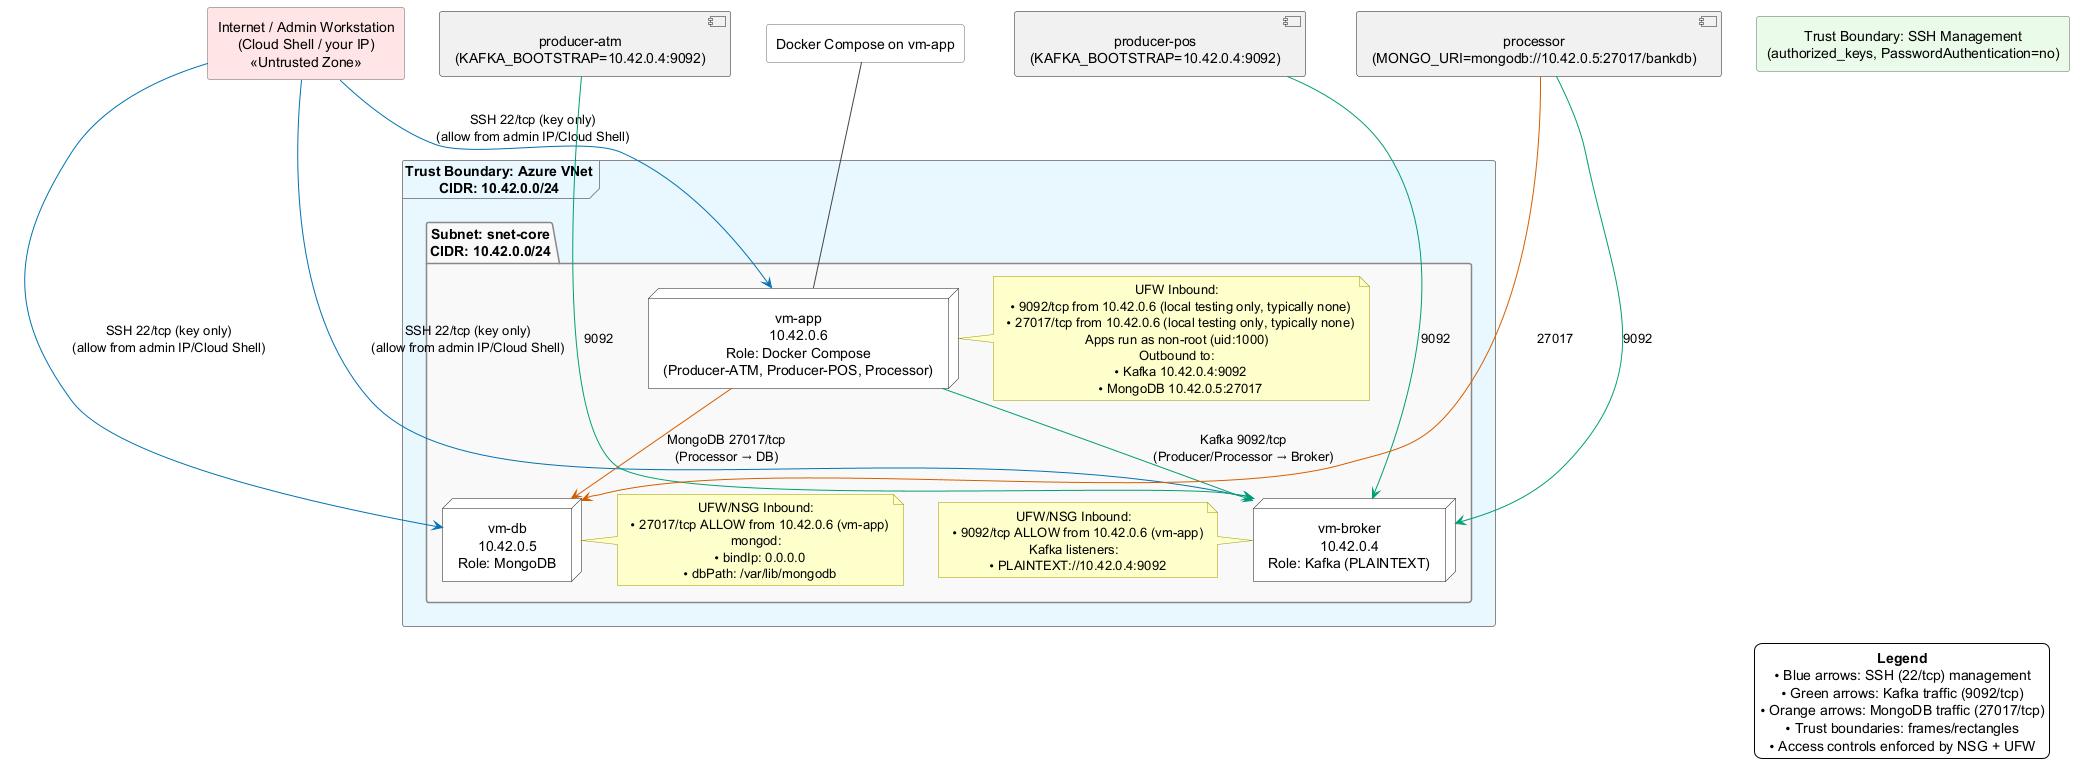

The diagram above was rendered by PlantUML. Its source (embedded in the PNG):
@startuml
' ===== Styling =====
skinparam backgroundColor #ffffff
skinparam package {
  BorderColor #888
  BackgroundColor #F9F9F9
}
skinparam rectangle {
  BorderColor #666
}
skinparam note {
  BackgroundColor #FFFFCC
  BorderColor #999900
}
skinparam ArrowColor #444
skinparam defaultTextAlignment center

' ===== Trust Boundaries =====
rectangle "Internet / Admin Workstation\n(Cloud Shell / your IP)\n<<Untrusted Zone>>" as INTERNET #FFE5E5

frame "Trust Boundary: Azure VNet\nCIDR: 10.42.0.0/24" as VNET #E9F7FF {
  package "Subnet: snet-core\nCIDR: 10.42.0.0/24" as SUBNET {

    ' ---- VMs ----
    node "vm-app\n10.42.0.6\nRole: Docker Compose\n(Producer-ATM, Producer-POS, Processor)" as VMAPP #FFFFFF
    note right of VMAPP
      UFW Inbound:
        • 9092/tcp from 10.42.0.6 (local testing only, typically none)
        • 27017/tcp from 10.42.0.6 (local testing only, typically none)
      Apps run as non-root (uid:1000)
      Outbound to:
        • Kafka 10.42.0.4:9092
        • MongoDB 10.42.0.5:27017
    end note

    node "vm-broker\n10.42.0.4\nRole: Kafka (PLAINTEXT)" as VMBROKER #FFFFFF
    note left of VMBROKER
      UFW/NSG Inbound:
        • 9092/tcp ALLOW from 10.42.0.6 (vm-app)
      Kafka listeners:
        • PLAINTEXT://10.42.0.4:9092
    end note

    node "vm-db\n10.42.0.5\nRole: MongoDB" as VMDB #FFFFFF
    note right of VMDB
      UFW/NSG Inbound:
        • 27017/tcp ALLOW from 10.42.0.6 (vm-app)
      mongod:
        • bindIp: 0.0.0.0
        • dbPath: /var/lib/mongodb
    end note
  }
}

' ===== SSH Boundary (Key-only) =====
rectangle "Trust Boundary: SSH Management\n(authorized_keys, PasswordAuthentication=no)" as SSHBOUND #EAFBEA

' ===== Flows =====
INTERNET -[#0072B2]-> VMAPP : SSH 22/tcp (key only)\n(allow from admin IP/Cloud Shell)
INTERNET -[#0072B2]-> VMBROKER : SSH 22/tcp (key only)\n(allow from admin IP/Cloud Shell)
INTERNET -[#0072B2]-> VMDB : SSH 22/tcp (key only)\n(allow from admin IP/Cloud Shell)

VMAPP -[#009E73]-> VMBROKER : Kafka 9092/tcp\n(Producer/Processor → Broker)
VMAPP -[#D55E00]-> VMDB : MongoDB 27017/tcp\n(Processor → DB)

' (Optional) show that producer containers live on vm-app
rectangle "Docker Compose on vm-app" as DOCKER #FFFFFF
DOCKER -down- VMAPP
component "producer-atm\n(KAFKA_BOOTSTRAP=10.42.0.4:9092)" as PATM
component "producer-pos\n(KAFKA_BOOTSTRAP=10.42.0.4:9092)" as PPOS
component "processor\n(MONGO_URI=mongodb://10.42.0.5:27017/bankdb)" as PROC

PATM -[hidden]down-> VMAPP
PPOS -[hidden]down-> VMAPP
PROC -[hidden]down-> VMAPP

PATM -[#009E73]-> VMBROKER : 9092
PPOS -[#009E73]-> VMBROKER : 9092
PROC -[#009E73]-> VMBROKER : 9092
PROC -[#D55E00]-> VMDB : 27017

' ===== Legend =====
legend right
<b>Legend</b>
• Blue arrows: SSH (22/tcp) management
• Green arrows: Kafka traffic (9092/tcp)
• Orange arrows: MongoDB traffic (27017/tcp)
• Trust boundaries: frames/rectangles
• Access controls enforced by NSG + UFW
endlegend

@enduml